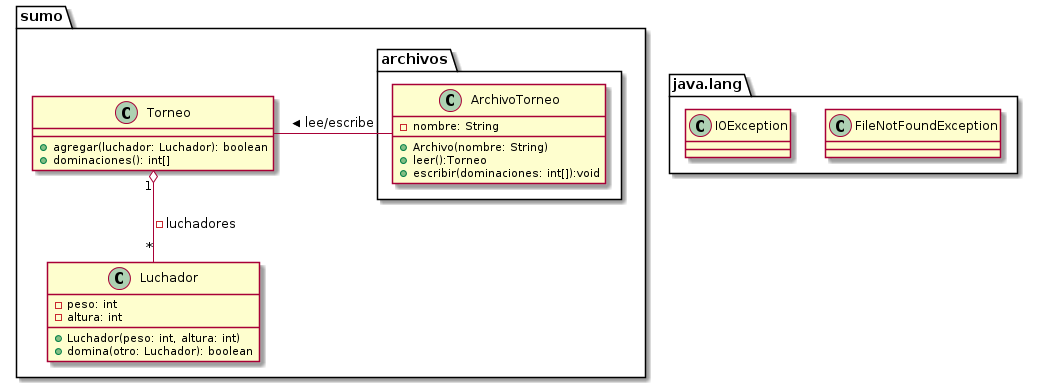

The diagram above was rendered by PlantUML. Its source (embedded in the PNG):
@startuml

package "java.lang" {
	class FileNotFoundException
	class IOException
}

package "sumo" {
	Torneo "1" o-- "*" Luchador: -luchadores
	
	package "archivos" {
		ArchivoTorneo - Torneo: lee/escribe >
	}
}

class Luchador {
	-peso: int
	-altura: int
	+Luchador(peso: int, altura: int)
	+domina(otro: Luchador): boolean
}
class Torneo {
	+agregar(luchador: Luchador): boolean
	+dominaciones(): int[]
}
class ArchivoTorneo {
	-nombre: String
	+Archivo(nombre: String)
	+leer():Torneo
	+escribir(dominaciones: int[]):void
}
@enduml